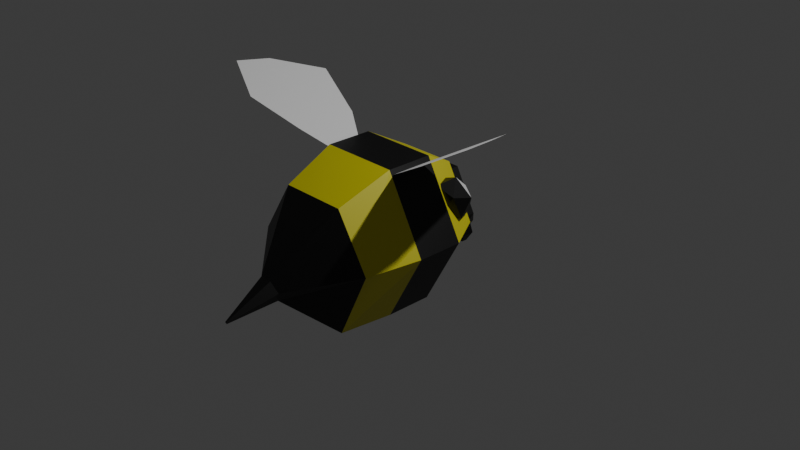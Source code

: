# Source: Bee.blend  (saved by Blender 4.4.32; exported with 4.5.12 LTS)
import bpy
from mathutils import Matrix  # noqa: F401  (used for matrix-valued properties, if any)

bpy.ops.wm.read_factory_settings(use_empty=True)
scene = bpy.context.scene
scene.name = 'Scene'

# ---- collections
col_collection = bpy.data.collections.new('Collection'); scene.collection.children.link(col_collection)

# ---- materials (node trees are filled in below, after node groups)
mat_material_002 = bpy.data.materials.new('Material.002')
mat_black_stripes = bpy.data.materials.new('Black stripes')
mat_yellow_stripes = bpy.data.materials.new('Yellow stripes')
mat_eyes_glow = bpy.data.materials.new('Eyes glow')

# ---- material node trees
mat_material_002.use_nodes = True; mat_material_002.node_tree.nodes.clear()
_N = mat_material_002.node_tree.nodes; _L = mat_material_002.node_tree.links
n0 = _N.new('ShaderNodeBsdfPrincipled'); n0.name = 'Principled BSDF'; n0.location = (10, 300)
n0.inputs[0].default_value = (0.0, 0.0, 0.0, 1.0)
n1 = _N.new('ShaderNodeOutputMaterial'); n1.name = 'Material Output'; n1.location = (300, 300)
_L.new(n0.outputs[0], n1.inputs[0])
n1.is_active_output = True
mat_black_stripes.use_nodes = True; mat_black_stripes.node_tree.nodes.clear()
_N = mat_black_stripes.node_tree.nodes; _L = mat_black_stripes.node_tree.links
n0 = _N.new('ShaderNodeBsdfPrincipled'); n0.name = 'Principled BSDF'; n0.location = (10, 300)
n0.inputs[0].default_value = (0.0, 0.0, 0.0, 1.0)
n1 = _N.new('ShaderNodeOutputMaterial'); n1.name = 'Material Output'; n1.location = (300, 300)
_L.new(n0.outputs[0], n1.inputs[0])
n1.is_active_output = True
mat_yellow_stripes.use_nodes = True; mat_yellow_stripes.node_tree.nodes.clear()
_N = mat_yellow_stripes.node_tree.nodes; _L = mat_yellow_stripes.node_tree.links
n0 = _N.new('ShaderNodeBsdfPrincipled'); n0.name = 'Principled BSDF'; n0.location = (10, 300)
n0.inputs[0].default_value = (0.6611, 0.6127, 0.01648, 1.0)
n1 = _N.new('ShaderNodeOutputMaterial'); n1.name = 'Material Output'; n1.location = (300, 300)
_L.new(n0.outputs[0], n1.inputs[0])
n1.is_active_output = True
mat_eyes_glow.use_nodes = True; mat_eyes_glow.node_tree.nodes.clear()
_N = mat_eyes_glow.node_tree.nodes; _L = mat_eyes_glow.node_tree.links
n0 = _N.new('ShaderNodeBsdfPrincipled'); n0.name = 'Principled BSDF'; n0.location = (10, 300)
n1 = _N.new('ShaderNodeOutputMaterial'); n1.name = 'Material Output'; n1.location = (300, 300)
_L.new(n0.outputs[0], n1.inputs[0])
n1.is_active_output = True

# ---- world
world_world = bpy.data.worlds.new('World'); scene.world = world_world
world_world.use_nodes = True; world_world.node_tree.nodes.clear()
_N = world_world.node_tree.nodes; _L = world_world.node_tree.links
n0 = _N.new('ShaderNodeOutputWorld'); n0.name = 'World Output'; n0.location = (300, 300)
n1 = _N.new('ShaderNodeBackground'); n1.name = 'Background'; n1.location = (10, 300)
n1.inputs[0].default_value = (0.05088, 0.05088, 0.05088, 1.0)
_L.new(n1.outputs[0], n0.inputs[0])
n0.is_active_output = True
world_world.color = (0.05088, 0.05088, 0.05088)
world_world.sun_shadow_jitter_overblur = 0.0

# ---- cameras
cam_camera = bpy.data.cameras.new('Camera')
cam_camera.clip_end = 100.0
cam_camera.ortho_scale = 7.314

# ---- lights
light_light = bpy.data.lights.new('Light', 'POINT')
light_light.energy = 1000.0
light_light.shadow_soft_size = 0.1

# ---- meshes
me_cube_005 = bpy.data.meshes.new('Cube.005')
me_cube_005.from_pydata([(0.2004, 0.8701, -0.3814), (0.1919, 0.92, -0.5123), (0.2004, 0.7877, -0.3814), (0.1919, 0.7877, -0.5123), (0.1161, 0.8701, -0.3799), (0.1161, 0.92, -0.5123), (0.1161, 0.7877, -0.3799), (0.1161, 0.7877, -0.5123), (0.1353, 0.8867, -0.6121), (0.1353, 0.821, -0.6121), (0.09773, 0.821, -0.6121), (0.09773, 0.8867, -0.6121), (-0.1764, 0.8701, -0.3814), (-0.1679, 0.92, -0.5123), (-0.1764, 0.7877, -0.3814), (-0.1679, 0.7877, -0.5123), (-0.09218, 0.8701, -0.3799), (-0.09218, 0.92, -0.5123), (-0.09218, 0.7877, -0.3799), (-0.09218, 0.7877, -0.5123), (-0.1114, 0.8867, -0.6121), (-0.1114, 0.821, -0.6121), (-0.07379, 0.821, -0.6121), (-0.07379, 0.8867, -0.6121), (0.1303, -1.637, -0.2898), (0.06182, -1.6, -0.4083), (-0.07505, -1.6, -0.4083), (-0.1435, -1.637, -0.2898), (-0.07505, -1.675, -0.1712), (0.06182, -1.675, -0.1712), (0.8584, 0.004892, -0.06801), (0.8584, -0.5055, -0.06801), (0.4259, -0.5055, -0.8537), (0.4259, 0.004892, -0.8537), (-0.4391, -0.5055, -0.8537), (-0.4391, 0.004892, -0.8537), (-0.8717, -0.5055, -0.06801), (-0.8717, 0.004893, -0.06801), (-0.4391, -0.5055, 0.7176), (-0.4391, 0.004892, 0.7176), (0.4259, -0.5055, 0.7176), (0.4259, 0.004892, 0.7176), (0.3046, 0.4182, -0.6333), (-0.3178, 0.4182, -0.6333), (-0.629, 0.4182, -0.06801), (-0.3178, 0.4182, 0.4972), (0.3046, 0.4182, 0.4972), (0.6157, 0.4182, -0.06801), (0.7277, -1.084, -0.09517), (0.3606, -1.084, -0.8503), (-0.3738, -1.084, -0.8503), (-0.741, -1.084, -0.09517), (-0.3738, -1.084, 0.4836), (0.3606, -1.084, 0.4836), (-0.0001158, -2.143, -0.4623), (0.006384, -2.147, -0.4511), (-0.01312, -2.143, -0.4623), (-0.01962, -2.147, -0.4511), (-0.01312, -2.15, -0.4398), (-0.0001158, -2.15, -0.4398), (0.4951, 0.3057, -0.07024), (0.2535, 0.3057, -0.509), (-0.2296, 0.3057, -0.509), (-0.4711, 0.3057, -0.07024), (-0.2296, 0.3057, 0.3685), (0.2535, 0.3057, 0.3685), (0.2274, 0.8836, -0.3424), (0.1566, 0.8836, -0.4431), (-0.1326, 0.8836, -0.4431), (-0.2034, 0.8836, -0.3623), (-0.1326, 0.8836, -0.2868), (0.1566, 0.8836, -0.2868), (0.4951, 0.5946, -0.07024), (0.2535, 0.5946, 0.3767), (-0.2296, 0.5946, 0.3767), (-0.4711, 0.5946, -0.07024), (-0.2296, 0.5946, -0.5316), (0.2535, 0.5946, -0.5316), (0.5834, 0.01184, 0.1764), (0.7257, 0.05103, 0.3507), (0.529, 0.01427, 0.4302), (0.4075, 0.1105, 0.2219), (0.529, 0.2067, 0.01366), (0.7257, 0.17, 0.09322), (0.6377, 0.1739, 0.504), (0.4411, 0.2107, 0.4244), (0.4411, 0.3296, 0.167), (0.6377, 0.3664, 0.08743), (0.7593, 0.2702, 0.2957), (0.5834, 0.3688, 0.3413), (-0.5966, 0.01184, 0.1764), (-0.7389, 0.05103, 0.3507), (-0.5423, 0.01427, 0.4302), (-0.4208, 0.1105, 0.2219), (-0.5423, 0.2067, 0.01366), (-0.7389, 0.17, 0.09322), (-0.651, 0.1739, 0.504), (-0.4543, 0.2107, 0.4244), (-0.4543, 0.3296, 0.167), (-0.651, 0.3664, 0.08743), (-0.7725, 0.2702, 0.2957), (-0.5966, 0.3688, 0.3413), (0.3187, -0.3989, 0.5925), (1.612, -0.7172, 1.34), (0.3187, -0.1793, 0.5925), (1.544, -0.3551, 1.301), (0.7326, -0.6368, 0.8317), (1.198, -0.866, 1.101), (1.266, 0.1621, 1.14), (0.7326, 0.05861, 0.8317), (-0.332, -0.3989, 0.5925), (-1.625, -0.7172, 1.34), (-0.332, -0.1793, 0.5925), (-1.557, -0.3551, 1.301), (-0.7459, -0.6368, 0.8317), (-1.211, -0.866, 1.101), (-1.279, 0.1621, 1.14), (-0.7459, 0.05861, 0.8317)], [], [(0, 1, 3, 2), (2, 3, 7, 6), (6, 7, 5, 4), (4, 5, 1, 0), (2, 6, 4, 0), (7, 3, 9, 10), (10, 9, 8, 11), (5, 7, 10, 11), (3, 1, 8, 9), (1, 5, 11, 8), (12, 14, 15, 13), (14, 18, 19, 15), (18, 16, 17, 19), (16, 12, 13, 17), (14, 12, 16, 18), (19, 22, 21, 15), (22, 23, 20, 21), (17, 23, 22, 19), (15, 21, 20, 13), (13, 20, 23, 17), (48, 24, 25, 49), (49, 25, 26, 50), (50, 26, 27, 51), (51, 27, 28, 52), (28, 27, 57, 58), (52, 28, 29, 53), (53, 29, 24, 48), (46, 41, 30, 47), (41, 40, 31, 30), (45, 39, 41, 46), (39, 38, 40, 41), (44, 37, 39, 45), (37, 36, 38, 39), (43, 35, 37, 44), (35, 34, 36, 37), (42, 33, 35, 43), (33, 32, 34, 35), (47, 30, 33, 42), (30, 31, 32, 33), (40, 53, 48, 31), (38, 52, 53, 40), (36, 51, 52, 38), (34, 50, 51, 36), (32, 49, 50, 34), (31, 48, 49, 32), (54, 55, 59, 58, 57, 56), (26, 25, 54, 56), (29, 28, 58, 59), (25, 24, 55, 54), (27, 26, 56, 57), (24, 29, 59, 55), (47, 42, 43, 44, 45, 46), (60, 65, 64, 63, 62, 61), (66, 67, 68, 69, 70, 71), (73, 72, 66, 71), (75, 74, 70, 69), (77, 76, 68, 67), (74, 73, 71, 70), (76, 75, 69, 68), (72, 77, 67, 66), (60, 61, 77, 72), (62, 63, 75, 76), (64, 65, 73, 74), (61, 62, 76, 77), (63, 64, 74, 75), (65, 60, 72, 73), (78, 79, 80), (79, 78, 83), (78, 80, 81), (78, 81, 82), (78, 82, 83), (79, 83, 88), (80, 79, 84), (81, 80, 85), (82, 81, 86), (83, 82, 87), (79, 88, 84), (80, 84, 85), (81, 85, 86), (82, 86, 87), (83, 87, 88), (84, 88, 89), (85, 84, 89), (86, 85, 89), (87, 86, 89), (88, 87, 89), (90, 92, 91), (91, 95, 90), (90, 93, 92), (90, 94, 93), (90, 95, 94), (91, 100, 95), (92, 96, 91), (93, 97, 92), (94, 98, 93), (95, 99, 94), (91, 96, 100), (92, 97, 96), (93, 98, 97), (94, 99, 98), (95, 100, 99), (96, 101, 100), (97, 101, 96), (98, 101, 97), (99, 101, 98), (100, 101, 99), (107, 103, 105, 108), (102, 106, 109, 104), (106, 107, 108, 109), (115, 116, 113, 111), (110, 112, 117, 114), (114, 117, 116, 115)])
me_cube_005.polygons.foreach_set('material_index', [0, 0, 0, 0, 0, 0, 0, 0, 0, 0, 0, 0, 0, 0, 0, 0, 0, 0, 0, 0, 1, 1, 1, 1, 1, 1, 1, 2, 1, 2, 1, 2, 1, 2, 1, 2, 1, 2, 1, 2, 2, 2, 2, 2, 2, 1, 1, 1, 1, 1, 1, 2, 1, 1, 1, 1, 1, 1, 1, 1, 1, 1, 1, 1, 1, 1, 1, 1, 1, 1, 1, 1, 1, 1, 1, 1, 1, 1, 1, 1, 1, 3, 1, 1, 1, 1, 1, 1, 1, 1, 1, 1, 1, 1, 1, 1, 1, 1, 1, 1, 1, 3, 1, 1, 1, 1, 4, 4, 4, 4, 4, 4])
_uv = me_cube_005.uv_layers.new(name='UVMap')
_uv.uv.foreach_set('vector', [0.375, 0.09437, 0.625, 0.0, 0.625, 0.25, 0.375, 0.25, 0.375, 0.25, 0.625, 0.25, 0.625, 0.5, 0.375, 0.5, 0.375, 0.5, 0.625, 0.5, 0.625, 0.75, 0.375, 0.6556, 0.375, 0.6556, 0.625, 0.75, 0.625, 1.0, 0.375, 1.0, 0.125, 0.5, 0.375, 0.5, 0.375, 0.6556, 0.125, 0.6556, 0.625, 0.5, 0.625, 0.25, 0.625, 0.25, 0.625, 0.5, 0.625, 0.5, 0.875, 0.5, 0.875, 0.75, 0.625, 0.75, 0.625, 0.75, 0.625, 0.5, 0.625, 0.5, 0.625, 0.75, 0.625, 0.25, 0.625, 0.0, 0.625, 0.0, 0.625, 0.25, 0.625, 1.0, 0.625, 0.75, 0.625, 0.75, 0.625, 1.0, 0.375, 0.09437, 0.375, 0.25, 0.625, 0.25, 0.625, 0.0, 0.375, 0.25, 0.375, 0.5, 0.625, 0.5, 0.625, 0.25, 0.375, 0.5, 0.375, 0.6556, 0.625, 0.75, 0.625, 0.5, 0.375, 0.6556, 0.375, 1.0, 0.625, 1.0, 0.625, 0.75, 0.125, 0.5, 0.125, 0.6556, 0.375, 0.6556, 0.375, 0.5, 0.625, 0.5, 0.625, 0.5, 0.625, 0.25, 0.625, 0.25, 0.625, 0.5, 0.625, 0.75, 0.875, 0.75, 0.875, 0.5, 0.625, 0.75, 0.625, 0.75, 0.625, 0.5, 0.625, 0.5, 0.625, 0.25, 0.625, 0.25, 0.625, 0.0, 0.625, 0.0, 0.625, 1.0, 0.625, 1.0, 0.625, 0.75, 0.625, 0.75, 1.006, 0.9215, 1.0, 1.0, 0.8333, 1.0, 0.8333, 0.9215, 0.8333, 0.9215, 0.8333, 1.0, 0.6667, 1.0, 0.6667, 0.9215, 0.6667, 0.9215, 0.6667, 1.0, 0.5, 1.0, 0.5, 0.9215, 0.5, 0.9215, 0.5, 1.0, 0.3333, 1.0, 0.3333, 0.9215, 0.3333, 1.0, 0.5, 1.0, 0.5, 1.0, 0.3333, 1.0, 0.3333, 0.9215, 0.3333, 1.0, 0.1667, 1.0, 0.1667, 0.9215, 0.1667, 0.9215, 0.1667, 1.0, -8.941e-08, 1.0, -0.006045, 0.9215, 0.1667, 0.5682, 0.1667, 0.6548, -0.01191, 0.6548, -0.005253, 0.5682, 0.1667, 0.6548, 0.1667, 0.8452, -0.01191, 0.8452, -0.01191, 0.6548, 0.3333, 0.5682, 0.3333, 0.6548, 0.1667, 0.6548, 0.1667, 0.5682, 0.3333, 0.6548, 0.3333, 0.8452, 0.1667, 0.8452, 0.1667, 0.6548, 0.5, 0.5682, 0.5, 0.6548, 0.3333, 0.6548, 0.3333, 0.5682, 0.5, 0.6548, 0.5, 0.8452, 0.3333, 0.8452, 0.3333, 0.6548, 0.6667, 0.5682, 0.6667, 0.6548, 0.5, 0.6548, 0.5, 0.5682, 0.6667, 0.6548, 0.6667, 0.8452, 0.5, 0.8452, 0.5, 0.6548, 0.8333, 0.5682, 0.8333, 0.6548, 0.6667, 0.6548, 0.6667, 0.5682, 0.8333, 0.6548, 0.8333, 0.8452, 0.6667, 0.8452, 0.6667, 0.6548, 1.005, 0.5682, 1.012, 0.6548, 0.8333, 0.6548, 0.8333, 0.5682, 1.012, 0.6548, 1.012, 0.8452, 0.8333, 0.8452, 0.8333, 0.6548, 0.1667, 0.8452, 0.1667, 0.9215, -0.006045, 0.9215, -0.01191, 0.8452, 0.3333, 0.8452, 0.3333, 0.9215, 0.1667, 0.9215, 0.1667, 0.8452, 0.5, 0.8452, 0.5, 0.9215, 0.3333, 0.9215, 0.3333, 0.8452, 0.6667, 0.8452, 0.6667, 0.9215, 0.5, 0.9215, 0.5, 0.8452, 0.8333, 0.8452, 0.8333, 0.9215, 0.6667, 0.9215, 0.6667, 0.8452, 1.012, 0.8452, 1.006, 0.9215, 0.8333, 0.9215, 0.8333, 0.8452, 0.4578, 0.37, 0.25, 0.49, 0.04215, 0.37, 0.04215, 0.13, 0.25, 0.01, 0.4578, 0.13, 0.6667, 1.0, 0.8333, 1.0, 0.8333, 1.0, 0.6667, 1.0, 0.1667, 1.0, 0.3333, 1.0, 0.3333, 1.0, 0.1667, 1.0, 0.8333, 1.0, 1.0, 1.0, 1.0, 1.0, 0.8333, 1.0, 0.5, 1.0, 0.6667, 1.0, 0.6667, 1.0, 0.5, 1.0, -8.941e-08, 1.0, 0.1667, 1.0, 0.1667, 1.0, -8.941e-08, 1.0, -0.005253, 0.5682, 0.8333, 0.5682, 0.6667, 0.5682, 0.5, 0.5682, 0.3333, 0.5682, 0.1667, 0.5682, 0.75, 0.49, 0.5422, 0.37, 0.5422, 0.13, 0.75, 0.01, 0.9578, 0.13, 0.9578, 0.37, 0.75, 0.49, 0.9578, 0.37, 0.9578, 0.13, 0.75, 0.01, 0.5422, 0.13, 0.5422, 0.37, 0.5422, 0.37, 0.75, 0.49, 0.75, 0.49, 0.5422, 0.37, 0.75, 0.01, 0.5422, 0.13, 0.5422, 0.13, 0.75, 0.01, 0.9578, 0.37, 0.9578, 0.13, 0.9578, 0.13, 0.9578, 0.37, 0.5422, 0.13, 0.5422, 0.37, 0.5422, 0.37, 0.5422, 0.13, 0.9578, 0.13, 0.75, 0.01, 0.75, 0.01, 0.9578, 0.13, 0.75, 0.49, 0.9578, 0.37, 0.9578, 0.37, 0.75, 0.49, 0.75, 0.49, 0.9578, 0.37, 0.9578, 0.37, 0.75, 0.49, 0.9578, 0.13, 0.75, 0.01, 0.75, 0.01, 0.9578, 0.13, 0.5422, 0.13, 0.5422, 0.37, 0.5422, 0.37, 0.5422, 0.13, 0.9578, 0.37, 0.9578, 0.13, 0.9578, 0.13, 0.9578, 0.37, 0.75, 0.01, 0.5422, 0.13, 0.5422, 0.13, 0.75, 0.01, 0.5422, 0.37, 0.75, 0.49, 0.75, 0.49, 0.5422, 0.37, 0.1818, 0.0, 0.2727, 0.1575, 0.09091, 0.1575, 0.2727, 0.1575, 0.3636, 0.0, 0.4545, 0.1575, 0.9091, 0.0, 1.0, 0.1575, 0.8182, 0.1575, 0.7273, 0.0, 0.8182, 0.1575, 0.6364, 0.1575, 0.5455, 0.0, 0.6364, 0.1575, 0.4545, 0.1575, 0.2727, 0.1575, 0.4545, 0.1575, 0.3636, 0.3149, 0.09091, 0.1575, 0.2727, 0.1575, 0.1818, 0.3149, 0.8182, 0.1575, 1.0, 0.1575, 0.9091, 0.3149, 0.6364, 0.1575, 0.8182, 0.1575, 0.7273, 0.3149, 0.4545, 0.1575, 0.6364, 0.1575, 0.5455, 0.3149, 0.2727, 0.1575, 0.3636, 0.3149, 0.1818, 0.3149, 0.09091, 0.1575, 0.1818, 0.3149, 0.0, 0.3149, 0.8182, 0.1575, 0.9091, 0.3149, 0.7273, 0.3149, 0.6364, 0.1575, 0.7273, 0.3149, 0.5455, 0.3149, 0.4545, 0.1575, 0.5455, 0.3149, 0.3636, 0.3149, 0.1818, 0.3149, 0.3636, 0.3149, 0.2727, 0.4724, 0.0, 0.3149, 0.1818, 0.3149, 0.09091, 0.4724, 0.7273, 0.3149, 0.9091, 0.3149, 0.8182, 0.4724, 0.5455, 0.3149, 0.7273, 0.3149, 0.6364, 0.4724, 0.3636, 0.3149, 0.5455, 0.3149, 0.4545, 0.4724, 0.1818, 0.0, 0.09091, 0.1575, 0.2727, 0.1575, 0.2727, 0.1575, 0.4545, 0.1575, 0.3636, 0.0, 0.9091, 0.0, 0.8182, 0.1575, 1.0, 0.1575, 0.7273, 0.0, 0.6364, 0.1575, 0.8182, 0.1575, 0.5455, 0.0, 0.4545, 0.1575, 0.6364, 0.1575, 0.2727, 0.1575, 0.3636, 0.3149, 0.4545, 0.1575, 0.09091, 0.1575, 0.1818, 0.3149, 0.2727, 0.1575, 0.8182, 0.1575, 0.9091, 0.3149, 1.0, 0.1575, 0.6364, 0.1575, 0.7273, 0.3149, 0.8182, 0.1575, 0.4545, 0.1575, 0.5455, 0.3149, 0.6364, 0.1575, 0.2727, 0.1575, 0.1818, 0.3149, 0.3636, 0.3149, 0.09091, 0.1575, 0.0, 0.3149, 0.1818, 0.3149, 0.8182, 0.1575, 0.7273, 0.3149, 0.9091, 0.3149, 0.6364, 0.1575, 0.5455, 0.3149, 0.7273, 0.3149, 0.4545, 0.1575, 0.3636, 0.3149, 0.5455, 0.3149, 0.1818, 0.3149, 0.2727, 0.4724, 0.3636, 0.3149, 0.0, 0.3149, 0.09091, 0.4724, 0.1818, 0.3149, 0.7273, 0.3149, 0.8182, 0.4724, 0.9091, 0.3149, 0.5455, 0.3149, 0.6364, 0.4724, 0.7273, 0.3149, 0.3636, 0.3149, 0.4545, 0.4724, 0.5455, 0.3149, 0.6799, -0.03444, 1.0, 0.0, 1.0, 1.0, 0.6799, 1.034, 0.0, 0.0, 0.3201, -0.04688, 0.3201, 1.047, 0.0, 1.0, 0.3201, -0.04688, 0.6799, -0.03444, 0.6799, 1.034, 0.3201, 1.047, 0.6799, -0.03444, 0.6799, 1.034, 1.0, 1.0, 1.0, 0.0, 0.0, 0.0, 0.0, 1.0, 0.3201, 1.047, 0.3201, -0.04688, 0.3201, -0.04688, 0.3201, 1.047, 0.6799, 1.034, 0.6799, -0.03444])
me_cube_005.materials.append(mat_material_002)
me_cube_005.materials.append(mat_black_stripes)
me_cube_005.materials.append(mat_yellow_stripes)
me_cube_005.materials.append(mat_eyes_glow)
me_cube_005.materials.append(None)
me_cube_005.update()

# ---- objects
ob_light = bpy.data.objects.new('Light', light_light)
ob_camera = bpy.data.objects.new('Camera', cam_camera)
ob_cube = bpy.data.objects.new('Cube', me_cube_005)

# ---- transforms, parenting, visibility, modifiers, constraints
ob_light.location = (4.076, 1.005, 5.904)
ob_light.rotation_euler = (0.6503, 0.05522, 1.866)
ob_light.lock_rotations_4d = False
ob_light.empty_display_type = 'ARROWS'
ob_light.color = (0.0, 0.0, 0.0, 0.0)
ob_light.lineart.crease_threshold = 0.0
ob_camera.location = (7.359, -6.926, 4.958)
ob_camera.rotation_euler = (1.109, 0.0, 0.8149)
ob_camera.lock_rotations_4d = False
ob_camera.empty_display_type = 'ARROWS'
ob_camera.color = (0.0, 0.0, 0.0, 0.0)
ob_camera.display_type = 'WIRE'
ob_camera.lineart.crease_threshold = 0.0
ob_cube.location = (-0.04641, 0.02466, 0.08551)

# ---- collection membership
col_collection.objects.link(ob_light)
col_collection.objects.link(ob_camera)
col_collection.objects.link(ob_cube)

# ---- scene / render settings (as saved in the file)
scene.camera = ob_camera
scene.frame_start = 1; scene.frame_end = 250; scene.frame_set(1)
scene.render.engine = 'BLENDER_EEVEE_NEXT'
bpy.context.view_layer.update()
